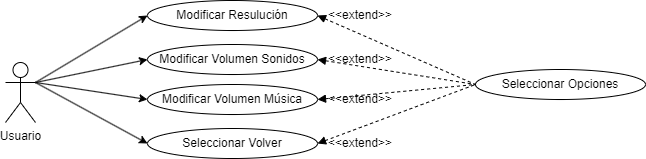

The diagram above was exported from draw.io. Its source (the exported page's mxGraphModel, read from the mxfile embedded in the PNG):
<mxGraphModel dx="1164" dy="784" grid="0" gridSize="10" guides="1" tooltips="1" connect="1" arrows="1" fold="1" page="1" pageScale="1" pageWidth="827" pageHeight="1169" background="none" math="0" shadow="0">
  <root>
    <mxCell id="0" />
    <mxCell id="1" parent="0" />
    <mxCell id="WhjH6Qm1FeRBfSdA3bxa-1" value="Usuario" style="shape=umlActor;verticalLabelPosition=bottom;verticalAlign=top;html=1;outlineConnect=0;" parent="1" vertex="1">
      <mxGeometry x="20" y="422" width="30" height="60" as="geometry" />
    </mxCell>
    <mxCell id="WhjH6Qm1FeRBfSdA3bxa-6" value="Seleccionar Opciones" style="ellipse;whiteSpace=wrap;html=1;" parent="1" vertex="1">
      <mxGeometry x="490" y="429" width="170" height="30" as="geometry" />
    </mxCell>
    <mxCell id="WhjH6Qm1FeRBfSdA3bxa-15" value="Modificar&amp;nbsp;Resulución" style="ellipse;whiteSpace=wrap;html=1;" parent="1" vertex="1">
      <mxGeometry x="162" y="360" width="170" height="30" as="geometry" />
    </mxCell>
    <mxCell id="WhjH6Qm1FeRBfSdA3bxa-16" value="Modificar Volumen Sonidos" style="ellipse;whiteSpace=wrap;html=1;" parent="1" vertex="1">
      <mxGeometry x="162" y="404" width="170" height="30" as="geometry" />
    </mxCell>
    <mxCell id="WhjH6Qm1FeRBfSdA3bxa-18" value="Modificar Volumen&amp;nbsp;&lt;span&gt;Música&lt;/span&gt;" style="ellipse;whiteSpace=wrap;html=1;" parent="1" vertex="1">
      <mxGeometry x="162" y="444" width="170" height="30" as="geometry" />
    </mxCell>
    <mxCell id="WhjH6Qm1FeRBfSdA3bxa-45" value="Seleccionar&amp;nbsp;Volver" style="ellipse;whiteSpace=wrap;html=1;" parent="1" vertex="1">
      <mxGeometry x="162" y="488" width="170" height="30" as="geometry" />
    </mxCell>
    <mxCell id="5i-bIrAYJDRsqhN0AWta-24" value="" style="endArrow=none;dashed=1;html=1;endFill=0;startArrow=block;startFill=1;exitX=1;exitY=0.5;exitDx=0;exitDy=0;entryX=0;entryY=0.5;entryDx=0;entryDy=0;" parent="1" source="WhjH6Qm1FeRBfSdA3bxa-18" target="WhjH6Qm1FeRBfSdA3bxa-6" edge="1">
      <mxGeometry width="50" height="50" relative="1" as="geometry">
        <mxPoint x="396" y="601" as="sourcePoint" />
        <mxPoint x="645" y="607" as="targetPoint" />
      </mxGeometry>
    </mxCell>
    <mxCell id="5i-bIrAYJDRsqhN0AWta-35" value="&lt;div&gt;&amp;lt;&amp;lt;extend&amp;gt;&amp;gt;&lt;/div&gt;" style="text;html=1;strokeColor=none;fillColor=none;align=center;verticalAlign=middle;whiteSpace=wrap;rounded=0;rotation=0;" parent="1" vertex="1">
      <mxGeometry x="340" y="365" width="70" height="20" as="geometry" />
    </mxCell>
    <mxCell id="5i-bIrAYJDRsqhN0AWta-54" value="" style="rounded=0;orthogonalLoop=1;jettySize=auto;html=1;exitX=1;exitY=0.3333333333333333;exitDx=0;exitDy=0;exitPerimeter=0;entryX=0;entryY=0.5;entryDx=0;entryDy=0;" parent="1" source="WhjH6Qm1FeRBfSdA3bxa-1" target="WhjH6Qm1FeRBfSdA3bxa-15" edge="1">
      <mxGeometry relative="1" as="geometry">
        <mxPoint x="60" y="452" as="sourcePoint" />
        <mxPoint x="222" y="797" as="targetPoint" />
      </mxGeometry>
    </mxCell>
    <mxCell id="5i-bIrAYJDRsqhN0AWta-55" value="" style="rounded=0;orthogonalLoop=1;jettySize=auto;html=1;exitX=1;exitY=0.3333333333333333;exitDx=0;exitDy=0;exitPerimeter=0;entryX=0;entryY=0.5;entryDx=0;entryDy=0;" parent="1" source="WhjH6Qm1FeRBfSdA3bxa-1" target="WhjH6Qm1FeRBfSdA3bxa-45" edge="1">
      <mxGeometry relative="1" as="geometry">
        <mxPoint x="60" y="452" as="sourcePoint" />
        <mxPoint x="222" y="757" as="targetPoint" />
      </mxGeometry>
    </mxCell>
    <mxCell id="tl2YKiEUUxLTLAgPhZU8-1" value="" style="rounded=0;orthogonalLoop=1;jettySize=auto;html=1;exitX=1;exitY=0.3333333333333333;exitDx=0;exitDy=0;exitPerimeter=0;entryX=0;entryY=0.5;entryDx=0;entryDy=0;" parent="1" source="WhjH6Qm1FeRBfSdA3bxa-1" target="WhjH6Qm1FeRBfSdA3bxa-16" edge="1">
      <mxGeometry relative="1" as="geometry">
        <mxPoint x="59.99999999999977" y="452" as="sourcePoint" />
        <mxPoint x="226.0000000000041" y="557" as="targetPoint" />
      </mxGeometry>
    </mxCell>
    <mxCell id="tl2YKiEUUxLTLAgPhZU8-2" value="" style="rounded=0;orthogonalLoop=1;jettySize=auto;html=1;exitX=1;exitY=0.3333333333333333;exitDx=0;exitDy=0;exitPerimeter=0;entryX=0;entryY=0.5;entryDx=0;entryDy=0;" parent="1" source="WhjH6Qm1FeRBfSdA3bxa-1" target="WhjH6Qm1FeRBfSdA3bxa-18" edge="1">
      <mxGeometry relative="1" as="geometry">
        <mxPoint x="59.99999999999977" y="452" as="sourcePoint" />
        <mxPoint x="226" y="601" as="targetPoint" />
      </mxGeometry>
    </mxCell>
    <mxCell id="tl2YKiEUUxLTLAgPhZU8-3" value="" style="endArrow=none;dashed=1;html=1;endFill=0;startArrow=block;startFill=1;exitX=1;exitY=0.5;exitDx=0;exitDy=0;entryX=0;entryY=0.5;entryDx=0;entryDy=0;" parent="1" source="WhjH6Qm1FeRBfSdA3bxa-16" target="WhjH6Qm1FeRBfSdA3bxa-6" edge="1">
      <mxGeometry width="50" height="50" relative="1" as="geometry">
        <mxPoint x="396.000000000005" y="641" as="sourcePoint" />
        <mxPoint x="707" y="569" as="targetPoint" />
      </mxGeometry>
    </mxCell>
    <mxCell id="tl2YKiEUUxLTLAgPhZU8-4" value="" style="endArrow=none;dashed=1;html=1;endFill=0;startArrow=block;startFill=1;exitX=1;exitY=0.5;exitDx=0;exitDy=0;entryX=0;entryY=0.5;entryDx=0;entryDy=0;" parent="1" source="WhjH6Qm1FeRBfSdA3bxa-15" target="WhjH6Qm1FeRBfSdA3bxa-6" edge="1">
      <mxGeometry width="50" height="50" relative="1" as="geometry">
        <mxPoint x="396.000000000005" y="601" as="sourcePoint" />
        <mxPoint x="707" y="569" as="targetPoint" />
      </mxGeometry>
    </mxCell>
    <mxCell id="tl2YKiEUUxLTLAgPhZU8-5" value="" style="endArrow=none;dashed=1;html=1;endFill=0;startArrow=block;startFill=1;exitX=1;exitY=0.5;exitDx=0;exitDy=0;entryX=0;entryY=0.5;entryDx=0;entryDy=0;" parent="1" source="WhjH6Qm1FeRBfSdA3bxa-45" target="WhjH6Qm1FeRBfSdA3bxa-6" edge="1">
      <mxGeometry width="50" height="50" relative="1" as="geometry">
        <mxPoint x="372" y="557" as="sourcePoint" />
        <mxPoint x="707" y="569" as="targetPoint" />
      </mxGeometry>
    </mxCell>
    <mxCell id="tl2YKiEUUxLTLAgPhZU8-6" value="&lt;div&gt;&amp;lt;&amp;lt;extend&amp;gt;&amp;gt;&lt;/div&gt;" style="text;html=1;strokeColor=none;fillColor=none;align=center;verticalAlign=middle;whiteSpace=wrap;rounded=0;rotation=0;" parent="1" vertex="1">
      <mxGeometry x="340" y="409" width="70" height="20" as="geometry" />
    </mxCell>
    <mxCell id="tl2YKiEUUxLTLAgPhZU8-7" value="&lt;div&gt;&amp;lt;&amp;lt;extend&amp;gt;&amp;gt;&lt;/div&gt;" style="text;html=1;strokeColor=none;fillColor=none;align=center;verticalAlign=middle;whiteSpace=wrap;rounded=0;rotation=0;" parent="1" vertex="1">
      <mxGeometry x="340" y="449" width="70" height="20" as="geometry" />
    </mxCell>
    <mxCell id="tl2YKiEUUxLTLAgPhZU8-8" value="&lt;div&gt;&amp;lt;&amp;lt;extend&amp;gt;&amp;gt;&lt;/div&gt;" style="text;html=1;strokeColor=none;fillColor=none;align=center;verticalAlign=middle;whiteSpace=wrap;rounded=0;rotation=0;" parent="1" vertex="1">
      <mxGeometry x="340" y="493" width="70" height="20" as="geometry" />
    </mxCell>
  </root>
</mxGraphModel>